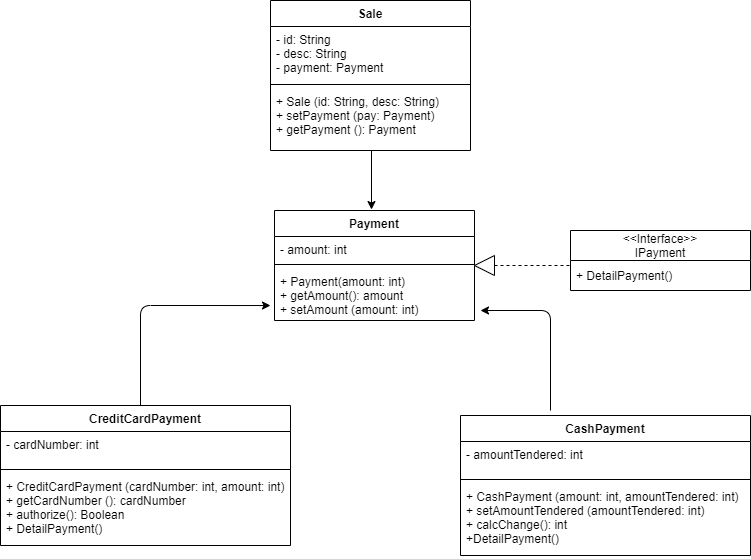

The diagram above was exported from draw.io. Its source (the exported page's mxGraphModel, read from the mxfile embedded in the PNG):
<mxGraphModel dx="1069" dy="550" grid="1" gridSize="10" guides="1" tooltips="1" connect="1" arrows="1" fold="1" page="1" pageScale="1" pageWidth="827" pageHeight="1169" math="0" shadow="0">
  <root>
    <mxCell id="0" />
    <mxCell id="1" parent="0" />
    <mxCell id="6" value="" style="endArrow=classic;html=1;exitX=0.505;exitY=1;exitDx=0;exitDy=0;entryX=0.55;entryY=-0.008;entryDx=0;entryDy=0;entryPerimeter=0;exitPerimeter=0;" parent="1" source="43" edge="1">
      <mxGeometry width="50" height="50" relative="1" as="geometry">
        <mxPoint x="428" y="190" as="sourcePoint" />
        <mxPoint x="431" y="239.03999999999996" as="targetPoint" />
      </mxGeometry>
    </mxCell>
    <mxCell id="40" value="Sale" style="swimlane;fontStyle=1;align=center;verticalAlign=top;childLayout=stackLayout;horizontal=1;startSize=26;horizontalStack=0;resizeParent=1;resizeParentMax=0;resizeLast=0;collapsible=1;marginBottom=0;" parent="1" vertex="1">
      <mxGeometry x="330" y="30" width="200" height="150" as="geometry" />
    </mxCell>
    <mxCell id="41" value="- id: String&#10;- desc: String&#10;- payment: Payment" style="text;strokeColor=none;fillColor=none;align=left;verticalAlign=top;spacingLeft=4;spacingRight=4;overflow=hidden;rotatable=0;points=[[0,0.5],[1,0.5]];portConstraint=eastwest;" parent="40" vertex="1">
      <mxGeometry y="26" width="200" height="54" as="geometry" />
    </mxCell>
    <mxCell id="42" value="" style="line;strokeWidth=1;fillColor=none;align=left;verticalAlign=middle;spacingTop=-1;spacingLeft=3;spacingRight=3;rotatable=0;labelPosition=right;points=[];portConstraint=eastwest;" parent="40" vertex="1">
      <mxGeometry y="80" width="200" height="8" as="geometry" />
    </mxCell>
    <mxCell id="43" value="+ Sale (id: String, desc: String)&#10;+ setPayment (pay: Payment)&#10;+ getPayment (): Payment" style="text;strokeColor=none;fillColor=none;align=left;verticalAlign=top;spacingLeft=4;spacingRight=4;overflow=hidden;rotatable=0;points=[[0,0.5],[1,0.5]];portConstraint=eastwest;" parent="40" vertex="1">
      <mxGeometry y="88" width="200" height="62" as="geometry" />
    </mxCell>
    <mxCell id="44" value="Payment" style="swimlane;fontStyle=1;align=center;verticalAlign=top;childLayout=stackLayout;horizontal=1;startSize=26;horizontalStack=0;resizeParent=1;resizeParentMax=0;resizeLast=0;collapsible=1;marginBottom=0;" parent="1" vertex="1">
      <mxGeometry x="334" y="240" width="200" height="110" as="geometry" />
    </mxCell>
    <mxCell id="45" value="- amount: int" style="text;strokeColor=none;fillColor=none;align=left;verticalAlign=top;spacingLeft=4;spacingRight=4;overflow=hidden;rotatable=0;points=[[0,0.5],[1,0.5]];portConstraint=eastwest;" parent="44" vertex="1">
      <mxGeometry y="26" width="200" height="24" as="geometry" />
    </mxCell>
    <mxCell id="46" value="" style="line;strokeWidth=1;fillColor=none;align=left;verticalAlign=middle;spacingTop=-1;spacingLeft=3;spacingRight=3;rotatable=0;labelPosition=right;points=[];portConstraint=eastwest;" parent="44" vertex="1">
      <mxGeometry y="50" width="200" height="8" as="geometry" />
    </mxCell>
    <mxCell id="47" value="+ Payment(amount: int)&#10;+ getAmount(): amount&#10;+ setAmount (amount: int)" style="text;strokeColor=none;fillColor=none;align=left;verticalAlign=top;spacingLeft=4;spacingRight=4;overflow=hidden;rotatable=0;points=[[0,0.5],[1,0.5]];portConstraint=eastwest;" parent="44" vertex="1">
      <mxGeometry y="58" width="200" height="52" as="geometry" />
    </mxCell>
    <mxCell id="48" value="CreditCardPayment" style="swimlane;fontStyle=1;align=center;verticalAlign=top;childLayout=stackLayout;horizontal=1;startSize=26;horizontalStack=0;resizeParent=1;resizeParentMax=0;resizeLast=0;collapsible=1;marginBottom=0;" parent="1" vertex="1">
      <mxGeometry x="60" y="435" width="290" height="140" as="geometry" />
    </mxCell>
    <mxCell id="49" value="- cardNumber: int" style="text;strokeColor=none;fillColor=none;align=left;verticalAlign=top;spacingLeft=4;spacingRight=4;overflow=hidden;rotatable=0;points=[[0,0.5],[1,0.5]];portConstraint=eastwest;" parent="48" vertex="1">
      <mxGeometry y="26" width="290" height="34" as="geometry" />
    </mxCell>
    <mxCell id="50" value="" style="line;strokeWidth=1;fillColor=none;align=left;verticalAlign=middle;spacingTop=-1;spacingLeft=3;spacingRight=3;rotatable=0;labelPosition=right;points=[];portConstraint=eastwest;" parent="48" vertex="1">
      <mxGeometry y="60" width="290" height="8" as="geometry" />
    </mxCell>
    <mxCell id="51" value="+ CreditCardPayment (cardNumber: int, amount: int)&#10;+ getCardNumber (): cardNumber&#10;+ authorize(): Boolean&#10;+ DetailPayment()&#10;" style="text;strokeColor=none;fillColor=none;align=left;verticalAlign=top;spacingLeft=4;spacingRight=4;overflow=hidden;rotatable=0;points=[[0,0.5],[1,0.5]];portConstraint=eastwest;" parent="48" vertex="1">
      <mxGeometry y="68" width="290" height="72" as="geometry" />
    </mxCell>
    <mxCell id="52" value="CashPayment" style="swimlane;fontStyle=1;align=center;verticalAlign=top;childLayout=stackLayout;horizontal=1;startSize=26;horizontalStack=0;resizeParent=1;resizeParentMax=0;resizeLast=0;collapsible=1;marginBottom=0;" parent="1" vertex="1">
      <mxGeometry x="520" y="445" width="290" height="140" as="geometry" />
    </mxCell>
    <mxCell id="53" value="- amountTendered: int" style="text;strokeColor=none;fillColor=none;align=left;verticalAlign=top;spacingLeft=4;spacingRight=4;overflow=hidden;rotatable=0;points=[[0,0.5],[1,0.5]];portConstraint=eastwest;" parent="52" vertex="1">
      <mxGeometry y="26" width="290" height="34" as="geometry" />
    </mxCell>
    <mxCell id="54" value="" style="line;strokeWidth=1;fillColor=none;align=left;verticalAlign=middle;spacingTop=-1;spacingLeft=3;spacingRight=3;rotatable=0;labelPosition=right;points=[];portConstraint=eastwest;" parent="52" vertex="1">
      <mxGeometry y="60" width="290" height="8" as="geometry" />
    </mxCell>
    <mxCell id="55" value="+ CashPayment (amount: int, amountTendered: int)&#10;+ setAmountTendered (amountTendered: int)&#10;+ calcChange(): int&#10;+DetailPayment()" style="text;strokeColor=none;fillColor=none;align=left;verticalAlign=top;spacingLeft=4;spacingRight=4;overflow=hidden;rotatable=0;points=[[0,0.5],[1,0.5]];portConstraint=eastwest;" parent="52" vertex="1">
      <mxGeometry y="68" width="290" height="72" as="geometry" />
    </mxCell>
    <mxCell id="60" value="&lt;&lt;Interface&gt;&gt;&#10;IPayment" style="swimlane;fontStyle=0;childLayout=stackLayout;horizontal=1;startSize=30;horizontalStack=0;resizeParent=1;resizeParentMax=0;resizeLast=0;collapsible=1;marginBottom=0;" parent="1" vertex="1">
      <mxGeometry x="630" y="260" width="180" height="60" as="geometry" />
    </mxCell>
    <mxCell id="61" value="+ DetailPayment()" style="text;strokeColor=none;fillColor=none;align=left;verticalAlign=middle;spacingLeft=4;spacingRight=4;overflow=hidden;points=[[0,0.5],[1,0.5]];portConstraint=eastwest;rotatable=0;" parent="60" vertex="1">
      <mxGeometry y="30" width="180" height="30" as="geometry" />
    </mxCell>
    <mxCell id="64" value="" style="endArrow=none;dashed=1;html=1;startArrow=none;exitX=0;exitY=0.5;exitDx=0;exitDy=0;" parent="1" source="66" edge="1">
      <mxGeometry width="50" height="50" relative="1" as="geometry">
        <mxPoint x="570" y="330" as="sourcePoint" />
        <mxPoint x="630" y="295" as="targetPoint" />
      </mxGeometry>
    </mxCell>
    <mxCell id="66" value="" style="triangle;whiteSpace=wrap;html=1;rotation=-180;" parent="1" vertex="1">
      <mxGeometry x="534" y="285" width="20" height="20" as="geometry" />
    </mxCell>
    <mxCell id="72" value="" style="edgeStyle=segmentEdgeStyle;endArrow=classic;html=1;" edge="1" parent="1">
      <mxGeometry width="50" height="50" relative="1" as="geometry">
        <mxPoint x="610" y="440" as="sourcePoint" />
        <mxPoint x="540" y="340" as="targetPoint" />
        <Array as="points">
          <mxPoint x="610" y="340" />
        </Array>
      </mxGeometry>
    </mxCell>
    <mxCell id="73" value="" style="edgeStyle=segmentEdgeStyle;endArrow=classic;html=1;entryX=-0.02;entryY=0.712;entryDx=0;entryDy=0;entryPerimeter=0;" edge="1" parent="1" target="47">
      <mxGeometry width="50" height="50" relative="1" as="geometry">
        <mxPoint x="200" y="435" as="sourcePoint" />
        <mxPoint x="310" y="335" as="targetPoint" />
        <Array as="points">
          <mxPoint x="200" y="335" />
        </Array>
      </mxGeometry>
    </mxCell>
  </root>
</mxGraphModel>